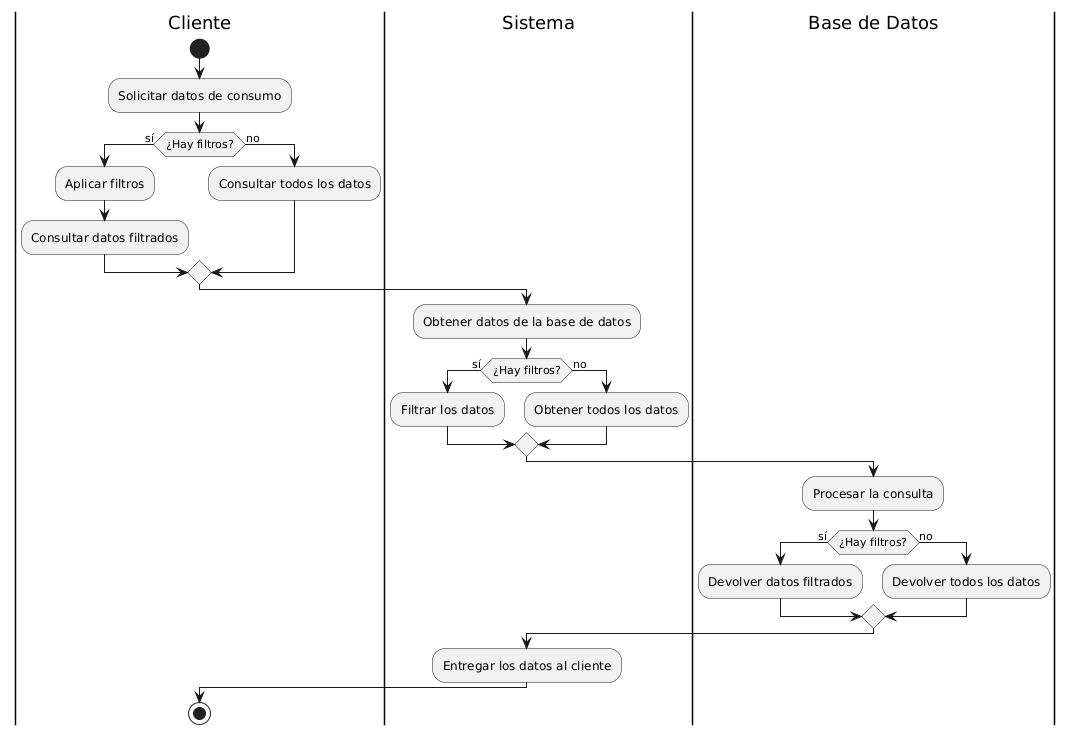

The diagram above was rendered by PlantUML. Its source (embedded in the PNG):
@startuml
|Cliente|
start
:Solicitar datos de consumo;
if (¿Hay filtros?) then (sí)
  :Aplicar filtros;
  :Consultar datos filtrados;
else (no)
  :Consultar todos los datos;
endif

|Sistema|
:Obtener datos de la base de datos;
if (¿Hay filtros?) then (sí)
  :Filtrar los datos;
else (no)
  :Obtener todos los datos;
endif

|Base de Datos|
:Procesar la consulta;
if (¿Hay filtros?) then (sí)
  :Devolver datos filtrados;
else (no)
  :Devolver todos los datos;
endif

|Sistema|
:Entregar los datos al cliente;

|Cliente|
stop
@enduml